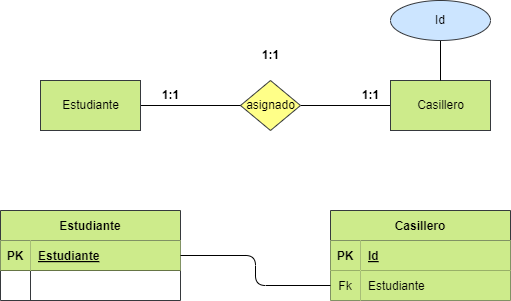

The diagram above was exported from draw.io. Its source (the exported page's mxGraphModel, read from the mxfile embedded in the PNG):
<mxGraphModel dx="1216" dy="779" grid="1" gridSize="10" guides="1" tooltips="1" connect="1" arrows="1" fold="1" page="1" pageScale="1" pageWidth="850" pageHeight="1100" math="0" shadow="0">
  <root>
    <mxCell id="0" />
    <mxCell id="1" parent="0" />
    <mxCell id="4" value="Libro" style="html=1;dashed=0;whitespace=wrap;fillColor=#cdeb8b;strokeColor=#36393d;" vertex="1" parent="1">
      <mxGeometry x="210" y="370" width="100" height="50" as="geometry" />
    </mxCell>
    <mxCell id="5" value="" style="edgeStyle=none;html=1;fontColor=#000000;endArrow=none;endFill=0;" edge="1" parent="1" source="6" target="11">
      <mxGeometry relative="1" as="geometry" />
    </mxCell>
    <mxCell id="6" value="asignado" style="shape=rhombus;html=1;dashed=0;whitespace=wrap;perimeter=rhombusPerimeter;fillColor=#ffff88;strokeColor=#36393d;fontColor=#000000;" vertex="1" parent="1">
      <mxGeometry x="410" y="370" width="60" height="50" as="geometry" />
    </mxCell>
    <mxCell id="7" value="" style="edgeStyle=none;html=1;fontColor=#000000;endArrow=none;endFill=0;" edge="1" parent="1" source="8" target="6">
      <mxGeometry relative="1" as="geometry" />
    </mxCell>
    <mxCell id="8" value="Estudiante" style="html=1;dashed=0;whitespace=wrap;fillColor=#cdeb8b;strokeColor=#36393d;fontColor=#000000;" vertex="1" parent="1">
      <mxGeometry x="210" y="370" width="100" height="50" as="geometry" />
    </mxCell>
    <mxCell id="11" value="Casillero" style="html=1;dashed=0;whitespace=wrap;fillColor=#cdeb8b;strokeColor=#36393d;fontColor=#000000;" vertex="1" parent="1">
      <mxGeometry x="560" y="370" width="100" height="50" as="geometry" />
    </mxCell>
    <mxCell id="12" value="Estudiante" style="shape=table;startSize=30;container=1;collapsible=1;childLayout=tableLayout;fixedRows=1;rowLines=0;fontStyle=1;align=center;resizeLast=1;fillColor=#cdeb8b;strokeColor=#36393d;fontColor=#000000;" vertex="1" parent="1">
      <mxGeometry x="170" y="500" width="180" height="90" as="geometry" />
    </mxCell>
    <mxCell id="13" value="" style="shape=tableRow;horizontal=0;startSize=0;swimlaneHead=0;swimlaneBody=0;fillColor=none;collapsible=0;dropTarget=0;points=[[0,0.5],[1,0.5]];portConstraint=eastwest;top=0;left=0;right=0;bottom=1;fontColor=#000000;" vertex="1" parent="12">
      <mxGeometry y="30" width="180" height="30" as="geometry" />
    </mxCell>
    <mxCell id="14" value="PK" style="shape=partialRectangle;connectable=0;fillColor=#cdeb8b;top=0;left=0;bottom=0;right=0;fontStyle=1;overflow=hidden;strokeColor=#36393d;fontColor=#000000;" vertex="1" parent="13">
      <mxGeometry width="30" height="30" as="geometry">
        <mxRectangle width="30" height="30" as="alternateBounds" />
      </mxGeometry>
    </mxCell>
    <mxCell id="15" value="Estudiante" style="shape=partialRectangle;connectable=0;fillColor=#cdeb8b;top=0;left=0;bottom=0;right=0;align=left;spacingLeft=6;fontStyle=5;overflow=hidden;strokeColor=#36393d;fontColor=#000000;" vertex="1" parent="13">
      <mxGeometry x="30" width="150" height="30" as="geometry">
        <mxRectangle width="150" height="30" as="alternateBounds" />
      </mxGeometry>
    </mxCell>
    <mxCell id="16" value="" style="shape=tableRow;horizontal=0;startSize=0;swimlaneHead=0;swimlaneBody=0;fillColor=none;collapsible=0;dropTarget=0;points=[[0,0.5],[1,0.5]];portConstraint=eastwest;top=0;left=0;right=0;bottom=0;fontColor=#000000;" vertex="1" parent="12">
      <mxGeometry y="60" width="180" height="30" as="geometry" />
    </mxCell>
    <mxCell id="17" value="" style="shape=partialRectangle;connectable=0;fillColor=none;top=0;left=0;bottom=0;right=0;editable=1;overflow=hidden;fontColor=#000000;" vertex="1" parent="16">
      <mxGeometry width="30" height="30" as="geometry">
        <mxRectangle width="30" height="30" as="alternateBounds" />
      </mxGeometry>
    </mxCell>
    <mxCell id="18" value="" style="shape=partialRectangle;connectable=0;fillColor=none;top=0;left=0;bottom=0;right=0;align=left;spacingLeft=6;overflow=hidden;fontColor=#000000;" vertex="1" parent="16">
      <mxGeometry x="30" width="150" height="30" as="geometry">
        <mxRectangle width="150" height="30" as="alternateBounds" />
      </mxGeometry>
    </mxCell>
    <mxCell id="19" value="Casillero" style="shape=table;startSize=30;container=1;collapsible=1;childLayout=tableLayout;fixedRows=1;rowLines=0;fontStyle=1;align=center;resizeLast=1;fillColor=#cdeb8b;strokeColor=#36393d;fontColor=#000000;" vertex="1" parent="1">
      <mxGeometry x="500" y="500" width="180" height="90" as="geometry" />
    </mxCell>
    <mxCell id="20" value="" style="shape=tableRow;horizontal=0;startSize=0;swimlaneHead=0;swimlaneBody=0;fillColor=none;collapsible=0;dropTarget=0;points=[[0,0.5],[1,0.5]];portConstraint=eastwest;top=0;left=0;right=0;bottom=1;fontColor=#000000;" vertex="1" parent="19">
      <mxGeometry y="30" width="180" height="30" as="geometry" />
    </mxCell>
    <mxCell id="21" value="PK" style="shape=partialRectangle;connectable=0;fillColor=#cdeb8b;top=0;left=0;bottom=0;right=0;fontStyle=1;overflow=hidden;strokeColor=#36393d;fontColor=#000000;" vertex="1" parent="20">
      <mxGeometry width="30" height="30" as="geometry">
        <mxRectangle width="30" height="30" as="alternateBounds" />
      </mxGeometry>
    </mxCell>
    <mxCell id="22" value="Id" style="shape=partialRectangle;connectable=0;fillColor=#cdeb8b;top=0;left=0;bottom=0;right=0;align=left;spacingLeft=6;fontStyle=5;overflow=hidden;strokeColor=#36393d;fontColor=#000000;" vertex="1" parent="20">
      <mxGeometry x="30" width="150" height="30" as="geometry">
        <mxRectangle width="150" height="30" as="alternateBounds" />
      </mxGeometry>
    </mxCell>
    <mxCell id="23" value="" style="shape=tableRow;horizontal=0;startSize=0;swimlaneHead=0;swimlaneBody=0;fillColor=none;collapsible=0;dropTarget=0;points=[[0,0.5],[1,0.5]];portConstraint=eastwest;top=0;left=0;right=0;bottom=0;fontColor=#000000;" vertex="1" parent="19">
      <mxGeometry y="60" width="180" height="30" as="geometry" />
    </mxCell>
    <mxCell id="24" value="Fk" style="shape=partialRectangle;connectable=0;fillColor=#cdeb8b;top=0;left=0;bottom=0;right=0;editable=1;overflow=hidden;strokeColor=#36393d;fontColor=#000000;" vertex="1" parent="23">
      <mxGeometry width="30" height="30" as="geometry">
        <mxRectangle width="30" height="30" as="alternateBounds" />
      </mxGeometry>
    </mxCell>
    <mxCell id="25" value="Estudiante" style="shape=partialRectangle;connectable=0;fillColor=#cdeb8b;top=0;left=0;bottom=0;right=0;align=left;spacingLeft=6;overflow=hidden;strokeColor=#36393d;fontColor=#000000;" vertex="1" parent="23">
      <mxGeometry x="30" width="150" height="30" as="geometry">
        <mxRectangle width="150" height="30" as="alternateBounds" />
      </mxGeometry>
    </mxCell>
    <mxCell id="26" style="edgeStyle=orthogonalEdgeStyle;html=1;exitX=1;exitY=0.5;exitDx=0;exitDy=0;entryX=0;entryY=0.5;entryDx=0;entryDy=0;fontColor=#000000;endArrow=none;endFill=0;" edge="1" parent="1" source="13" target="23">
      <mxGeometry relative="1" as="geometry" />
    </mxCell>
    <mxCell id="27" value="&lt;b&gt;1:1&lt;/b&gt;" style="text;html=1;align=center;verticalAlign=middle;resizable=0;points=[];autosize=1;strokeColor=none;fillColor=none;fontColor=#000000;" vertex="1" parent="1">
      <mxGeometry x="320" y="370" width="40" height="30" as="geometry" />
    </mxCell>
    <mxCell id="28" value="&lt;b&gt;1:1&lt;/b&gt;" style="text;html=1;align=center;verticalAlign=middle;resizable=0;points=[];autosize=1;strokeColor=none;fillColor=none;fontColor=#000000;" vertex="1" parent="1">
      <mxGeometry x="520" y="370" width="40" height="30" as="geometry" />
    </mxCell>
    <mxCell id="29" value="&lt;b&gt;1:1&lt;/b&gt;" style="text;html=1;align=center;verticalAlign=middle;resizable=0;points=[];autosize=1;strokeColor=none;fillColor=none;fontColor=#000000;" vertex="1" parent="1">
      <mxGeometry x="420" y="330" width="40" height="30" as="geometry" />
    </mxCell>
    <mxCell id="30" value="" style="edgeStyle=orthogonalEdgeStyle;html=1;fontColor=#000000;endArrow=none;endFill=0;" edge="1" parent="1" source="31" target="11">
      <mxGeometry relative="1" as="geometry" />
    </mxCell>
    <mxCell id="31" value="Id" style="ellipse;whiteSpace=wrap;html=1;align=center;fillColor=#cce5ff;strokeColor=#36393d;fontColor=#000000;" vertex="1" parent="1">
      <mxGeometry x="560" y="290" width="100" height="40" as="geometry" />
    </mxCell>
  </root>
</mxGraphModel>